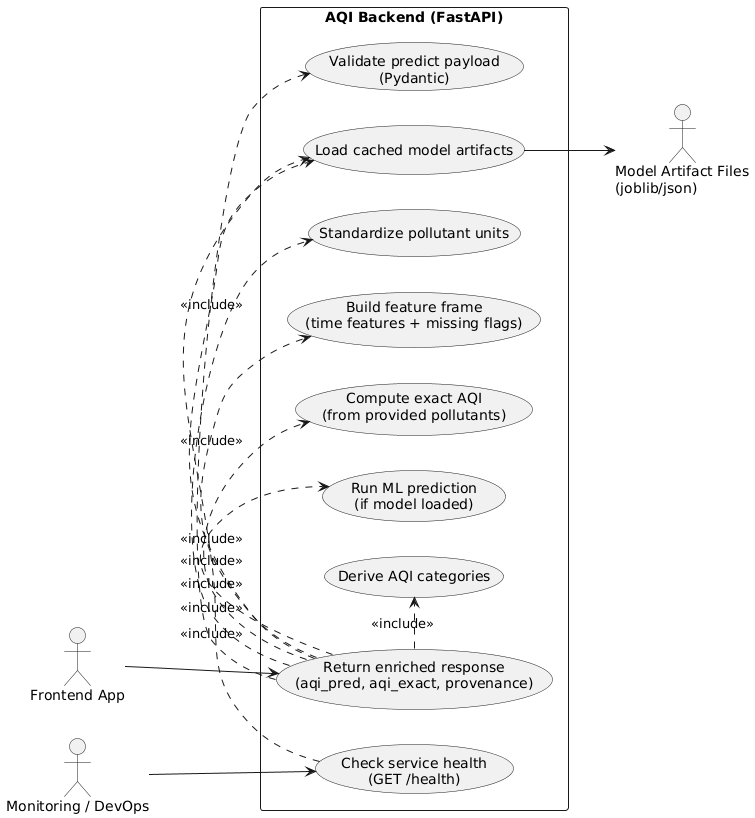

The diagram above was rendered by PlantUML. Its source (embedded in the PNG):
@startuml
left to right direction
actor "Frontend App" as FE
actor "Monitoring / DevOps" as OPS
actor "Model Artifact Files\n(joblib/json)" as ART

rectangle "AQI Backend (FastAPI)" {
  usecase "Check service health\n(GET /health)" as BE_UC1
  usecase "Validate predict payload\n(Pydantic)" as BE_UC2
  usecase "Load cached model artifacts" as BE_UC3
  usecase "Standardize pollutant units" as BE_UC4
  usecase "Build feature frame\n(time features + missing flags)" as BE_UC5
  usecase "Compute exact AQI\n(from provided pollutants)" as BE_UC6
  usecase "Run ML prediction\n(if model loaded)" as BE_UC7
  usecase "Derive AQI categories" as BE_UC8
  usecase "Return enriched response\n(aqi_pred, aqi_exact, provenance)" as BE_UC9
}

OPS --> BE_UC1
FE --> BE_UC9

BE_UC9 .> BE_UC2 : <<include>>
BE_UC9 .> BE_UC3 : <<include>>
BE_UC9 .> BE_UC4 : <<include>>
BE_UC9 .> BE_UC5 : <<include>>
BE_UC9 .> BE_UC6 : <<include>>
BE_UC9 .> BE_UC7 : <<include>>
BE_UC9 .> BE_UC8 : <<include>>

BE_UC1 .> BE_UC3 : <<include>>
BE_UC3 --> ART
@enduml